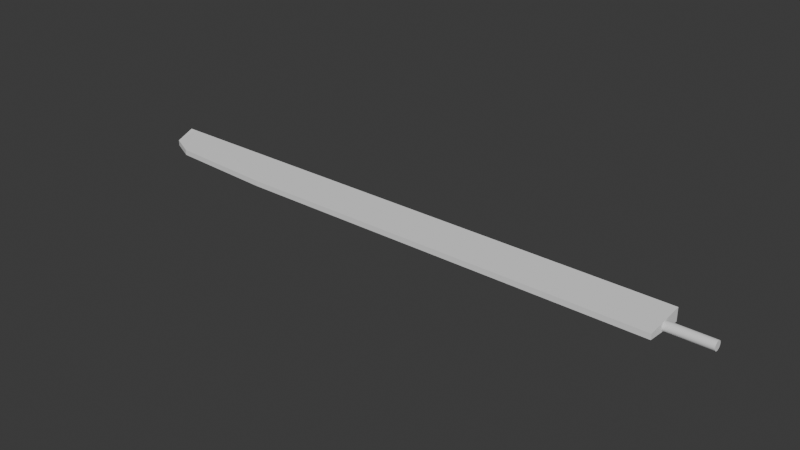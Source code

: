 # Source: aisword.blend  (saved by Blender 5.0.119; exported with 4.5.12 LTS)
import bpy
from mathutils import Matrix  # noqa: F401  (used for matrix-valued properties, if any)

bpy.ops.wm.read_factory_settings(use_empty=True)
scene = bpy.context.scene
scene.name = 'Scene'

# ---- collections
col_collection = bpy.data.collections.new('Collection'); scene.collection.children.link(col_collection)

# ---- world
world_world = bpy.data.worlds.new('World'); scene.world = world_world
world_world.use_nodes = True; world_world.node_tree.nodes.clear()
_N = world_world.node_tree.nodes; _L = world_world.node_tree.links
n0 = _N.new('ShaderNodeOutputWorld'); n0.name = 'World Output'; n0.location = (200, 100)
n1 = _N.new('ShaderNodeBackground'); n1.name = 'Background'; n1.location = (-200, 100)
n1.inputs[0].default_value = (0.05088, 0.05088, 0.05088, 1.0)
_L.new(n1.outputs[0], n0.inputs[0])
n0.is_active_output = True
world_world.color = (0.05088, 0.05088, 0.05088)
world_world.sun_shadow_jitter_overblur = 0.0

# ---- meshes
me_cube = bpy.data.meshes.new('Cube')
me_cube.from_pydata([(-1.0, -1.0, -0.1323), (-1.0, -1.0, 0.1323), (-1.0, 1.0, -0.3128), (-1.0, 1.0, 0.3128), (1.0, -1.0, -0.1323), (1.0, -1.0, 0.1323), (1.0, 1.0, -0.3128), (1.0, 1.0, 0.3128), (-7.015, 1.0, -0.3128), (-7.015, -1.0, -0.1323), (-7.015, -1.0, 0.1323), (-7.015, 1.0, 0.3128), (-19.29, 1.0, -0.3128), (-19.29, -1.0, -0.1323), (-19.29, -1.0, 0.1323), (-19.29, 1.0, 0.3128), (-24.54, 1.0, -0.3128), (-24.54, -0.7111, -0.1323), (-24.54, -0.7111, 0.1323), (-24.54, 1.0, 0.3128), (-25.73, 1.0, -0.3128), (-25.73, -0.1376, -0.1323), (-25.73, -0.1376, 0.1323), (-25.73, 1.0, 0.3128), (-26.07, 1.0, -0.3128), (-26.07, 0.6354, -0.1323), (-26.07, 0.6354, 0.1323), (-26.07, 1.0, 0.3128), (0.5414, 0.2117, -0.04211), (0.5414, 0.2158, -4.768e-07), (1.759, 0.2158, -4.768e-07), (3.076, 0.2158, -4.768e-07), (1.759, 0.2117, -0.04211), (3.076, 0.2117, -0.04211), (1.759, 0.1994, -0.0826), (3.076, 0.1994, -0.0826), (1.759, 0.1795, -0.1199), (3.076, 0.1795, -0.1199), (1.759, 0.1526, -0.1526), (3.076, 0.1526, -0.1526), (1.759, 0.1199, -0.1795), (3.076, 0.1199, -0.1795), (1.759, 0.0826, -0.1994), (3.076, 0.0826, -0.1994), (1.759, 0.04211, -0.2117), (3.076, 0.04211, -0.2117), (1.759, -7.721e-08, -0.2158), (3.076, -7.721e-08, -0.2158), (1.759, -0.04211, -0.2117), (3.076, -0.04211, -0.2117), (1.759, -0.0826, -0.1994), (3.076, -0.0826, -0.1994), (1.759, -0.1199, -0.1795), (3.076, -0.1199, -0.1795), (1.759, -0.1526, -0.1526), (3.076, -0.1526, -0.1526), (1.759, -0.1795, -0.1199), (3.076, -0.1795, -0.1199), (1.759, -0.1994, -0.0826), (3.076, -0.1994, -0.0826), (1.759, -0.2117, -0.04211), (3.076, -0.2117, -0.04211), (1.759, -0.2158, -4.768e-07), (3.076, -0.2158, -4.768e-07), (1.759, -0.2117, 0.04211), (3.076, -0.2117, 0.04211), (1.759, -0.1994, 0.0826), (3.076, -0.1994, 0.0826), (1.759, -0.1795, 0.1199), (3.076, -0.1795, 0.1199), (1.759, -0.1526, 0.1526), (3.076, -0.1526, 0.1526), (1.759, -0.1199, 0.1795), (3.076, -0.1199, 0.1795), (1.759, -0.0826, 0.1994), (3.076, -0.0826, 0.1994), (1.759, -0.04211, 0.2117), (3.076, -0.04211, 0.2117), (1.759, -7.721e-08, 0.2158), (3.076, -7.721e-08, 0.2158), (1.759, 0.04211, 0.2117), (3.076, 0.04211, 0.2117), (1.759, 0.0826, 0.1994), (3.076, 0.0826, 0.1994), (1.759, 0.1199, 0.1795), (3.076, 0.1199, 0.1795), (1.759, 0.1526, 0.1526), (3.076, 0.1526, 0.1526), (1.759, 0.1795, 0.1199), (3.076, 0.1795, 0.1199), (1.759, 0.1994, 0.0826), (3.076, 0.1994, 0.0826), (1.759, 0.2117, 0.04211), (3.076, 0.2117, 0.04211), (0.5414, 0.1994, -0.0826), (0.5414, 0.1795, -0.1199), (0.5414, 0.1526, -0.1526), (0.5414, 0.1199, -0.1795), (0.5414, 0.0826, -0.1994), (0.5414, 0.04211, -0.2117), (0.5414, 1.722e-07, -0.2158), (0.5414, -0.04211, -0.2117), (0.5414, -0.0826, -0.1994), (0.5414, -0.1199, -0.1795), (0.5414, -0.1526, -0.1526), (0.5414, -0.1795, -0.1199), (0.5414, -0.1994, -0.0826), (0.5414, -0.2117, -0.04211), (0.5414, -0.2158, -4.768e-07), (0.5414, -0.2117, 0.04211), (0.5414, -0.1994, 0.0826), (0.5414, -0.1795, 0.1199), (0.5414, -0.1526, 0.1526), (0.5414, -0.1199, 0.1795), (0.5414, -0.0826, 0.1994), (0.5414, -0.04211, 0.2117), (0.5414, 1.722e-07, 0.2158), (0.5414, 0.04211, 0.2117), (0.5414, 0.0826, 0.1994), (0.5414, 0.1199, 0.1795), (0.5414, 0.1526, 0.1526), (0.5414, 0.1795, 0.1199), (0.5414, 0.1994, 0.0826), (0.5414, 0.2117, 0.04211)], [], [(1, 3, 11, 10), (2, 3, 7, 6), (6, 7, 5, 4), (4, 5, 1, 0), (2, 6, 4, 0), (7, 3, 1, 5), (11, 8, 12, 15), (2, 0, 9, 8), (3, 2, 8, 11), (0, 1, 10, 9), (14, 15, 19, 18), (9, 10, 14, 13), (10, 11, 15, 14), (8, 9, 13, 12), (18, 19, 23, 22), (12, 13, 17, 16), (15, 12, 16, 19), (13, 14, 18, 17), (23, 20, 24, 27), (16, 17, 21, 20), (19, 16, 20, 23), (17, 18, 22, 21), (25, 26, 27, 24), (21, 22, 26, 25), (22, 23, 27, 26), (20, 21, 25, 24), (62, 64, 109, 108), (30, 31, 33, 32), (78, 80, 117, 116), (32, 33, 35, 34), (40, 42, 98, 97), (34, 35, 37, 36), (30, 32, 28, 29), (36, 37, 39, 38), (56, 58, 106, 105), (38, 39, 41, 40), (72, 74, 114, 113), (40, 41, 43, 42), (88, 90, 122, 121), (42, 43, 45, 44), (34, 36, 95, 94), (44, 45, 47, 46), (50, 52, 103, 102), (46, 47, 49, 48), (66, 68, 111, 110), (48, 49, 51, 50), (82, 84, 119, 118), (50, 51, 53, 52), (44, 46, 100, 99), (52, 53, 55, 54), (60, 62, 108, 107), (54, 55, 57, 56), (76, 78, 116, 115), (56, 57, 59, 58), (38, 40, 97, 96), (58, 59, 61, 60), (92, 30, 29, 123), (60, 61, 63, 62), (54, 56, 105, 104), (62, 63, 65, 64), (70, 72, 113, 112), (64, 65, 67, 66), (86, 88, 121, 120), (66, 67, 69, 68), (32, 34, 94, 28), (68, 69, 71, 70), (48, 50, 102, 101), (70, 71, 73, 72), (64, 66, 110, 109), (72, 73, 75, 74), (80, 82, 118, 117), (74, 75, 77, 76), (42, 44, 99, 98), (76, 77, 79, 78), (58, 60, 107, 106), (78, 79, 81, 80), (74, 76, 115, 114), (80, 81, 83, 82), (90, 92, 123, 122), (82, 83, 85, 84), (36, 38, 96, 95), (84, 85, 87, 86), (52, 54, 104, 103), (86, 87, 89, 88), (68, 70, 112, 111), (88, 89, 91, 90), (33, 31, 93, 91, 89, 87, 85, 83, 81, 79, 77, 75, 73, 71, 69, 67, 65, 63, 61, 59, 57, 55, 53, 51, 49, 47, 45, 43, 41, 39, 37, 35), (29, 28, 94, 95, 96, 97, 98, 99, 100, 101, 102, 103, 104, 105, 106, 107, 108, 109, 110, 111, 112, 113, 114, 115, 116, 117, 118, 119, 120, 121, 122, 123), (90, 91, 93, 92), (46, 48, 101, 100), (92, 93, 31, 30), (84, 86, 120, 119)])
_uv = me_cube.uv_layers.new(name='UVMap')
_uv.uv.foreach_set('vector', [0.875, 0.75, 0.875, 0.5, 0.875, 0.5, 0.875, 0.75, 0.375, 0.25, 0.625, 0.25, 0.625, 0.5, 0.375, 0.5, 0.375, 0.5, 0.625, 0.5, 0.625, 0.75, 0.375, 0.75, 0.375, 0.75, 0.625, 0.75, 0.625, 1.0, 0.375, 1.0, 0.125, 0.5, 0.375, 0.5, 0.375, 0.75, 0.125, 0.75, 0.625, 0.5, 0.875, 0.5, 0.875, 0.75, 0.625, 0.75, 0.625, 0.25, 0.375, 0.25, 0.375, 0.25, 0.625, 0.25, 0.125, 0.5, 0.125, 0.75, 0.125, 0.75, 0.125, 0.5, 0.625, 0.25, 0.375, 0.25, 0.375, 0.25, 0.625, 0.25, 0.375, 1.0, 0.625, 1.0, 0.625, 1.0, 0.375, 1.0, 0.875, 0.75, 0.875, 0.5, 0.875, 0.5, 0.875, 0.75, 0.375, 1.0, 0.625, 1.0, 0.625, 1.0, 0.375, 1.0, 0.875, 0.75, 0.875, 0.5, 0.875, 0.5, 0.875, 0.75, 0.125, 0.5, 0.125, 0.75, 0.125, 0.75, 0.125, 0.5, 0.875, 0.75, 0.875, 0.5, 0.875, 0.5, 0.875, 0.75, 0.125, 0.5, 0.125, 0.75, 0.125, 0.75, 0.125, 0.5, 0.625, 0.25, 0.375, 0.25, 0.375, 0.25, 0.625, 0.25, 0.375, 1.0, 0.625, 1.0, 0.625, 1.0, 0.375, 1.0, 0.625, 0.25, 0.375, 0.25, 0.375, 0.25, 0.625, 0.25, 0.125, 0.5, 0.125, 0.75, 0.125, 0.75, 0.125, 0.5, 0.625, 0.25, 0.375, 0.25, 0.375, 0.25, 0.625, 0.25, 0.375, 1.0, 0.625, 1.0, 0.625, 1.0, 0.375, 1.0, 0.375, 0.0, 0.625, 0.0, 0.625, 0.25, 0.375, 0.25, 0.375, 1.0, 0.625, 1.0, 0.625, 1.0, 0.375, 1.0, 0.875, 0.75, 0.875, 0.5, 0.875, 0.5, 0.875, 0.75, 0.125, 0.5, 0.125, 0.75, 0.125, 0.75, 0.125, 0.5, 0.5, 0.5, 0.4688, 0.5, 0.4688, 0.5, 0.5, 0.5, 1.0, 0.5, 1.0, 1.0, 0.9688, 1.0, 0.9688, 0.5, 0.25, 0.5, 0.2188, 0.5, 0.2188, 0.5, 0.25, 0.5, 0.9688, 0.5, 0.9688, 1.0, 0.9375, 1.0, 0.9375, 0.5, 0.8438, 0.5, 0.8125, 0.5, 0.8125, 0.5, 0.8438, 0.5, 0.9375, 0.5, 0.9375, 1.0, 0.9062, 1.0, 0.9062, 0.5, 1.0, 0.5, 0.9688, 0.5, 0.9688, 0.5, 1.0, 0.5, 0.9062, 0.5, 0.9062, 1.0, 0.875, 1.0, 0.875, 0.5, 0.5938, 0.5, 0.5625, 0.5, 0.5625, 0.5, 0.5938, 0.5, 0.875, 0.5, 0.875, 1.0, 0.8438, 1.0, 0.8438, 0.5, 0.3438, 0.5, 0.3125, 0.5, 0.3125, 0.5, 0.3438, 0.5, 0.8438, 0.5, 0.8438, 1.0, 0.8125, 1.0, 0.8125, 0.5, 0.09375, 0.5, 0.0625, 0.5, 0.0625, 0.5, 0.09375, 0.5, 0.8125, 0.5, 0.8125, 1.0, 0.7812, 1.0, 0.7812, 0.5, 0.9375, 0.5, 0.9062, 0.5, 0.9062, 0.5, 0.9375, 0.5, 0.7812, 0.5, 0.7812, 1.0, 0.75, 1.0, 0.75, 0.5, 0.6875, 0.5, 0.6562, 0.5, 0.6562, 0.5, 0.6875, 0.5, 0.75, 0.5, 0.75, 1.0, 0.7188, 1.0, 0.7188, 0.5, 0.4375, 0.5, 0.4062, 0.5, 0.4062, 0.5, 0.4375, 0.5, 0.7188, 0.5, 0.7188, 1.0, 0.6875, 1.0, 0.6875, 0.5, 0.1875, 0.5, 0.1562, 0.5, 0.1562, 0.5, 0.1875, 0.5, 0.6875, 0.5, 0.6875, 1.0, 0.6562, 1.0, 0.6562, 0.5, 0.7812, 0.5, 0.75, 0.5, 0.75, 0.5, 0.7812, 0.5, 0.6562, 0.5, 0.6562, 1.0, 0.625, 1.0, 0.625, 0.5, 0.5312, 0.5, 0.5, 0.5, 0.5, 0.5, 0.5312, 0.5, 0.625, 0.5, 0.625, 1.0, 0.5938, 1.0, 0.5938, 0.5, 0.2812, 0.5, 0.25, 0.5, 0.25, 0.5, 0.2812, 0.5, 0.5938, 0.5, 0.5938, 1.0, 0.5625, 1.0, 0.5625, 0.5, 0.875, 0.5, 0.8438, 0.5, 0.8438, 0.5, 0.875, 0.5, 0.5625, 0.5, 0.5625, 1.0, 0.5312, 1.0, 0.5312, 0.5, 0.03125, 0.5, 0.0, 0.5, 0.0, 0.5, 0.03125, 0.5, 0.5312, 0.5, 0.5312, 1.0, 0.5, 1.0, 0.5, 0.5, 0.625, 0.5, 0.5938, 0.5, 0.5938, 0.5, 0.625, 0.5, 0.5, 0.5, 0.5, 1.0, 0.4688, 1.0, 0.4688, 0.5, 0.375, 0.5, 0.3438, 0.5, 0.3438, 0.5, 0.375, 0.5, 0.4688, 0.5, 0.4688, 1.0, 0.4375, 1.0, 0.4375, 0.5, 0.125, 0.5, 0.09375, 0.5, 0.09375, 0.5, 0.125, 0.5, 0.4375, 0.5, 0.4375, 1.0, 0.4062, 1.0, 0.4062, 0.5, 0.9688, 0.5, 0.9375, 0.5, 0.9375, 0.5, 0.9688, 0.5, 0.4062, 0.5, 0.4062, 1.0, 0.375, 1.0, 0.375, 0.5, 0.7188, 0.5, 0.6875, 0.5, 0.6875, 0.5, 0.7188, 0.5, 0.375, 0.5, 0.375, 1.0, 0.3438, 1.0, 0.3438, 0.5, 0.4688, 0.5, 0.4375, 0.5, 0.4375, 0.5, 0.4688, 0.5, 0.3438, 0.5, 0.3438, 1.0, 0.3125, 1.0, 0.3125, 0.5, 0.2188, 0.5, 0.1875, 0.5, 0.1875, 0.5, 0.2188, 0.5, 0.3125, 0.5, 0.3125, 1.0, 0.2812, 1.0, 0.2812, 0.5, 0.8125, 0.5, 0.7812, 0.5, 0.7812, 0.5, 0.8125, 0.5, 0.2812, 0.5, 0.2812, 1.0, 0.25, 1.0, 0.25, 0.5, 0.5625, 0.5, 0.5312, 0.5, 0.5312, 0.5, 0.5625, 0.5, 0.25, 0.5, 0.25, 1.0, 0.2188, 1.0, 0.2188, 0.5, 0.3125, 0.5, 0.2812, 0.5, 0.2812, 0.5, 0.3125, 0.5, 0.2188, 0.5, 0.2188, 1.0, 0.1875, 1.0, 0.1875, 0.5, 0.0625, 0.5, 0.03125, 0.5, 0.03125, 0.5, 0.0625, 0.5, 0.1875, 0.5, 0.1875, 1.0, 0.1562, 1.0, 0.1562, 0.5, 0.9062, 0.5, 0.875, 0.5, 0.875, 0.5, 0.9062, 0.5, 0.1562, 0.5, 0.1562, 1.0, 0.125, 1.0, 0.125, 0.5, 0.6562, 0.5, 0.625, 0.5, 0.625, 0.5, 0.6562, 0.5, 0.125, 0.5, 0.125, 1.0, 0.09375, 1.0, 0.09375, 0.5, 0.4062, 0.5, 0.375, 0.5, 0.375, 0.5, 0.4062, 0.5, 0.09375, 0.5, 0.09375, 1.0, 0.0625, 1.0, 0.0625, 0.5, 0.2968, 0.4854, 0.25, 0.49, 0.2032, 0.4854, 0.1582, 0.4717, 0.1167, 0.4496, 0.08029, 0.4197, 0.05045, 0.3833, 0.02827, 0.3418, 0.01461, 0.2968, 0.01, 0.25, 0.01461, 0.2032, 0.02827, 0.1582, 0.05045, 0.1167, 0.08029, 0.08029, 0.1167, 0.05045, 0.1582, 0.02827, 0.2032, 0.01461, 0.25, 0.01, 0.2968, 0.01461, 0.3418, 0.02827, 0.3833, 0.05045, 0.4197, 0.08029, 0.4496, 0.1167, 0.4717, 0.1582, 0.4854, 0.2032, 0.49, 0.25, 0.4854, 0.2968, 0.4717, 0.3418, 0.4496, 0.3833, 0.4197, 0.4197, 0.3833, 0.4496, 0.3418, 0.4717, 0.75, 0.49, 0.7968, 0.4854, 0.8418, 0.4717, 0.8833, 0.4496, 0.9197, 0.4197, 0.9496, 0.3833, 0.9717, 0.3418, 0.9854, 0.2968, 0.99, 0.25, 0.9854, 0.2032, 0.9717, 0.1582, 0.9496, 0.1167, 0.9197, 0.08029, 0.8833, 0.05045, 0.8418, 0.02827, 0.7968, 0.01461, 0.75, 0.01, 0.7032, 0.01461, 0.6582, 0.02827, 0.6167, 0.05045, 0.5803, 0.08029, 0.5504, 0.1167, 0.5283, 0.1582, 0.5146, 0.2032, 0.51, 0.25, 0.5146, 0.2968, 0.5283, 0.3418, 0.5504, 0.3833, 0.5803, 0.4197, 0.6167, 0.4496, 0.6582, 0.4717, 0.7032, 0.4854, 0.0625, 0.5, 0.0625, 1.0, 0.03125, 1.0, 0.03125, 0.5, 0.75, 0.5, 0.7188, 0.5, 0.7188, 0.5, 0.75, 0.5, 0.03125, 0.5, 0.03125, 1.0, 0.0, 1.0, 0.0, 0.5, 0.1562, 0.5, 0.125, 0.5, 0.125, 0.5, 0.1562, 0.5])
me_cube.update()

# ---- objects
ob_cube = bpy.data.objects.new('Cube', me_cube)

# ---- transforms, parenting, visibility, modifiers, constraints
ob_cube.location = (0.0, 0.0, 0.0)
ob_cube.scale = (0.1212, 0.1212, 0.1212)

# ---- collection membership
col_collection.objects.link(ob_cube)

# ---- scene / render settings (as saved in the file)
scene.frame_start = 1; scene.frame_end = 250; scene.frame_set(1)
scene.render.engine = 'BLENDER_EEVEE_NEXT'
scene.render.bake_bias = 0.0
scene.render.bake_samples = 0
bpy.context.view_layer.update()

# ---- added for rendering (the .blend has no active camera and no usable light): camera, sun
cam_auto = bpy.data.cameras.new('AutoCamera')
cam_auto.lens = 50.0
cam_auto.sensor_width = 36.0
cam_auto.clip_end = 1000.0
ob_auto_camera = bpy.data.objects.new('AutoCamera', cam_auto)
scene.collection.objects.link(ob_auto_camera)
ob_auto_camera.location = (1.8831, -3.93161, 2.62107)
ob_auto_camera.rotation_euler = (1.09748, -7.21219e-08, 0.694738)
scene.camera = ob_auto_camera
light_auto_sun = bpy.data.lights.new('AutoSun', 'SUN')
light_auto_sun.energy = 3.0
light_auto_sun.angle = 0.0523599
ob_auto_sun = bpy.data.objects.new('AutoSun', light_auto_sun)
scene.collection.objects.link(ob_auto_sun)
ob_auto_sun.rotation_euler = (0.872665, 0.174533, 0.523599)
bpy.context.view_layer.update()

